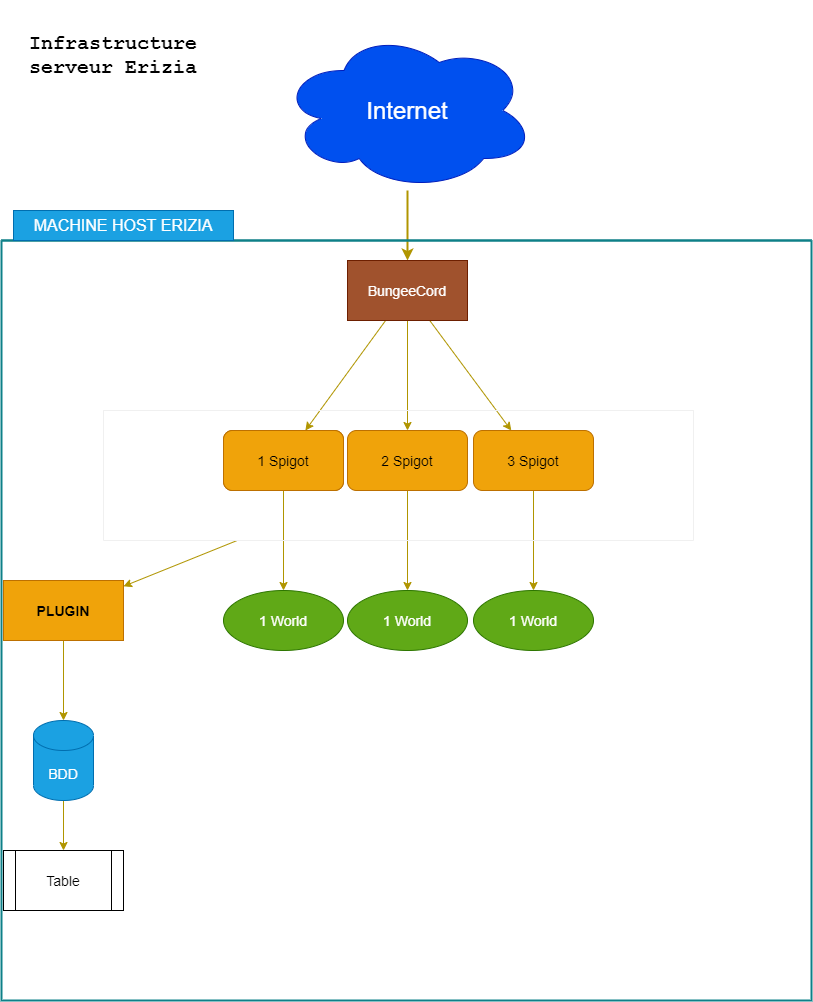

The diagram above was exported from draw.io. Its source (the exported page's mxGraphModel, read from the mxfile embedded in the PNG):
<mxGraphModel dx="1416" dy="929" grid="1" gridSize="10" guides="1" tooltips="1" connect="1" arrows="1" fold="1" page="1" pageScale="1" pageWidth="827" pageHeight="1169" math="0" shadow="0">
  <root>
    <mxCell id="0" />
    <mxCell id="1" parent="0" />
    <mxCell id="4" value="" style="edgeStyle=none;html=1;fillColor=#e3c800;strokeColor=#B09500;strokeWidth=2;" edge="1" parent="1" source="2" target="3">
      <mxGeometry relative="1" as="geometry" />
    </mxCell>
    <mxCell id="2" value="&lt;font style=&quot;font-size: 24px&quot;&gt;Internet&lt;/font&gt;" style="ellipse;shape=cloud;whiteSpace=wrap;html=1;fillColor=#0050ef;fontColor=#ffffff;strokeColor=#001DBC;" vertex="1" parent="1">
      <mxGeometry x="287" y="40" width="254" height="160" as="geometry" />
    </mxCell>
    <mxCell id="6" value="" style="edgeStyle=none;html=1;fillColor=#e3c800;strokeColor=#B09500;" edge="1" parent="1" source="3" target="5">
      <mxGeometry relative="1" as="geometry" />
    </mxCell>
    <mxCell id="10" value="" style="edgeStyle=none;html=1;fillColor=#e3c800;strokeColor=#B09500;" edge="1" parent="1" source="3" target="9">
      <mxGeometry relative="1" as="geometry" />
    </mxCell>
    <mxCell id="12" value="" style="edgeStyle=none;html=1;fillColor=#e3c800;strokeColor=#B09500;" edge="1" parent="1" source="3" target="11">
      <mxGeometry relative="1" as="geometry" />
    </mxCell>
    <mxCell id="3" value="BungeeCord" style="whiteSpace=wrap;html=1;fillColor=#a0522d;fontColor=#ffffff;strokeColor=#6D1F00;" vertex="1" parent="1">
      <mxGeometry x="354" y="270" width="120" height="60" as="geometry" />
    </mxCell>
    <mxCell id="18" value="" style="edgeStyle=none;html=1;entryX=0.5;entryY=0;entryDx=0;entryDy=0;fillColor=#e3c800;strokeColor=#B09500;" edge="1" parent="1" source="5" target="30">
      <mxGeometry relative="1" as="geometry">
        <mxPoint x="540" y="600" as="targetPoint" />
      </mxGeometry>
    </mxCell>
    <mxCell id="14" value="" style="edgeStyle=none;html=1;fillColor=#e3c800;strokeColor=#B09500;" edge="1" parent="1" source="9" target="13">
      <mxGeometry relative="1" as="geometry" />
    </mxCell>
    <mxCell id="16" value="" style="edgeStyle=none;html=1;fillColor=#e3c800;strokeColor=#B09500;" edge="1" parent="1" source="11" target="15">
      <mxGeometry relative="1" as="geometry" />
    </mxCell>
    <mxCell id="13" value="1 World" style="ellipse;whiteSpace=wrap;html=1;rounded=1;fillColor=#60a917;fontColor=#ffffff;strokeColor=#2D7600;fontSize=14;" vertex="1" parent="1">
      <mxGeometry x="230" y="600" width="120" height="60" as="geometry" />
    </mxCell>
    <mxCell id="15" value="1 World" style="ellipse;whiteSpace=wrap;html=1;rounded=1;fillColor=#60a917;fontColor=#ffffff;strokeColor=#2D7600;fontSize=14;" vertex="1" parent="1">
      <mxGeometry x="354" y="600" width="120" height="60" as="geometry" />
    </mxCell>
    <mxCell id="22" value="" style="edgeStyle=none;html=1;strokeColor=#B09500;fillColor=#e3c800;" edge="1" parent="1" source="19" target="21">
      <mxGeometry relative="1" as="geometry" />
    </mxCell>
    <mxCell id="19" value="" style="swimlane;startSize=0;strokeColor=#F0F0F0;" vertex="1" parent="1">
      <mxGeometry x="110" y="420" width="590" height="130" as="geometry">
        <mxRectangle x="110" y="420" width="50" height="40" as="alternateBounds" />
      </mxGeometry>
    </mxCell>
    <mxCell id="5" value="3 Spigot" style="rounded=1;whiteSpace=wrap;html=1;fillColor=#f0a30a;fontColor=#000000;strokeColor=#BD7000;fontSize=14;" vertex="1" parent="19">
      <mxGeometry x="370" y="20" width="120" height="60" as="geometry" />
    </mxCell>
    <mxCell id="9" value="1 Spigot" style="rounded=1;whiteSpace=wrap;html=1;fillColor=#f0a30a;fontColor=#000000;strokeColor=#BD7000;" vertex="1" parent="19">
      <mxGeometry x="120" y="20" width="120" height="60" as="geometry" />
    </mxCell>
    <mxCell id="11" value="2 Spigot" style="rounded=1;whiteSpace=wrap;html=1;fillColor=#f0a30a;fontColor=#000000;strokeColor=#BD7000;fontSize=14;" vertex="1" parent="19">
      <mxGeometry x="244" y="20" width="120" height="60" as="geometry" />
    </mxCell>
    <mxCell id="31" value="BungeeCord" style="whiteSpace=wrap;html=1;fillColor=#a0522d;fontColor=#ffffff;strokeColor=#6D1F00;fontSize=14;" vertex="1" parent="19">
      <mxGeometry x="244" y="-150" width="120" height="60" as="geometry" />
    </mxCell>
    <mxCell id="32" value="1 Spigot" style="rounded=1;whiteSpace=wrap;html=1;fillColor=#f0a30a;fontColor=#000000;strokeColor=#BD7000;fontSize=14;" vertex="1" parent="19">
      <mxGeometry x="120" y="20" width="120" height="60" as="geometry" />
    </mxCell>
    <mxCell id="26" style="edgeStyle=none;html=1;exitX=0.5;exitY=1;exitDx=0;exitDy=0;fillColor=#e3c800;strokeColor=#B09500;" edge="1" parent="1" source="21" target="23">
      <mxGeometry relative="1" as="geometry" />
    </mxCell>
    <mxCell id="21" value="PLUGIN" style="whiteSpace=wrap;html=1;fontStyle=1;startSize=0;fillColor=#f0a30a;fontColor=#000000;strokeColor=#BD7000;fontSize=14;" vertex="1" parent="1">
      <mxGeometry x="10" y="590" width="120" height="60" as="geometry" />
    </mxCell>
    <mxCell id="25" value="" style="edgeStyle=none;html=1;fillColor=#e3c800;strokeColor=#B09500;" edge="1" parent="1" source="23" target="24">
      <mxGeometry relative="1" as="geometry" />
    </mxCell>
    <mxCell id="23" value="BDD" style="shape=cylinder3;whiteSpace=wrap;html=1;boundedLbl=1;backgroundOutline=1;size=15;fillColor=#1ba1e2;fontColor=#ffffff;strokeColor=#006EAF;fontSize=14;" vertex="1" parent="1">
      <mxGeometry x="40" y="730" width="60" height="80" as="geometry" />
    </mxCell>
    <mxCell id="28" value="" style="swimlane;startSize=0;fillColor=#b0e3e6;strokeColor=#0e8088;strokeWidth=2;" vertex="1" parent="1">
      <mxGeometry x="8" y="250" width="810" height="760" as="geometry">
        <mxRectangle y="250" width="50" height="40" as="alternateBounds" />
      </mxGeometry>
    </mxCell>
    <mxCell id="30" value="1 World" style="ellipse;whiteSpace=wrap;html=1;rounded=1;fillColor=#60a917;fontColor=#ffffff;strokeColor=#2D7600;fontSize=14;" vertex="1" parent="28">
      <mxGeometry x="472" y="350" width="120" height="60" as="geometry" />
    </mxCell>
    <mxCell id="24" value="Table" style="shape=process;whiteSpace=wrap;html=1;backgroundOutline=1;fontSize=14;" vertex="1" parent="28">
      <mxGeometry x="2" y="610" width="120" height="60" as="geometry" />
    </mxCell>
    <mxCell id="29" value="&lt;font style=&quot;font-size: 16px&quot;&gt;MACHINE HOST ERIZIA&lt;/font&gt;" style="text;html=1;strokeColor=#006EAF;fillColor=#1ba1e2;align=center;verticalAlign=middle;whiteSpace=wrap;rounded=0;fontColor=#ffffff;" vertex="1" parent="1">
      <mxGeometry x="20" y="220" width="220" height="30" as="geometry" />
    </mxCell>
    <mxCell id="35" value="Infrastructure serveur Erizia" style="text;html=1;strokeColor=none;fillColor=none;align=center;verticalAlign=middle;whiteSpace=wrap;rounded=0;fontSize=20;fontStyle=1;fontFamily=Courier New;" vertex="1" parent="1">
      <mxGeometry x="10" y="10" width="220" height="110" as="geometry" />
    </mxCell>
  </root>
</mxGraphModel>